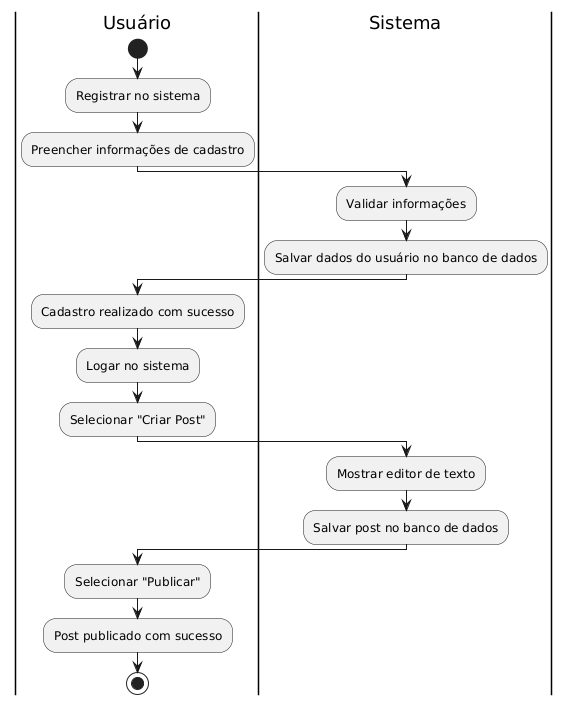

The diagram above was rendered by PlantUML. Its source (embedded in the PNG):
@startuml
|Usuário|
start
:Registrar no sistema;
:Preencher informações de cadastro;
|Sistema|
:Validar informações;
:Salvar dados do usuário no banco de dados;
|Usuário|
:Cadastro realizado com sucesso;
:Logar no sistema;
:Selecionar "Criar Post";
|Sistema|
:Mostrar editor de texto;
:Salvar post no banco de dados;
|Usuário|
:Selecionar "Publicar";
:Post publicado com sucesso;
stop
@enduml